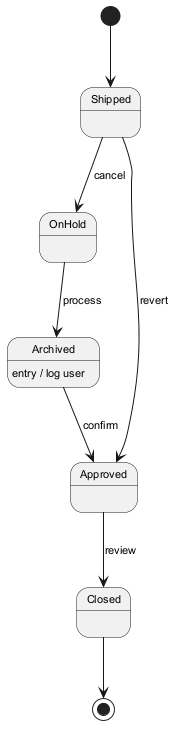

The diagram above was rendered by PlantUML. Its source (embedded in the PNG):
@startuml
skinparam monochrome true
skinparam defaultFontSize 11
[*] --> Shipped
Shipped --> OnHold : cancel
OnHold --> Archived : process
Archived --> Approved : confirm
Archived : entry / log user
Approved --> Closed : review
Shipped --> Approved : revert
Closed --> [*]
@enduml